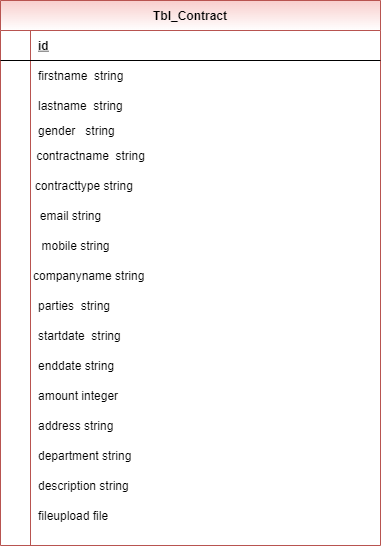

The diagram above was exported from draw.io. Its source (the exported page's mxGraphModel, read from the mxfile embedded in the PNG):
<mxGraphModel dx="868" dy="450" grid="1" gridSize="10" guides="1" tooltips="1" connect="1" arrows="1" fold="1" page="1" pageScale="1" pageWidth="850" pageHeight="1100" math="0" shadow="0">
  <root>
    <mxCell id="0" />
    <mxCell id="1" parent="0" />
    <mxCell id="GZ1Lj8-8_mIlAE937C9Z-1" value="Tbl_Contract" style="shape=table;startSize=30;container=1;collapsible=1;childLayout=tableLayout;fixedRows=1;rowLines=0;fontStyle=1;align=center;resizeLast=1;fillColor=#f8cecc;strokeColor=#b85450;gradientColor=#ffffff;" parent="1" vertex="1">
      <mxGeometry x="190" y="25" width="380" height="545" as="geometry" />
    </mxCell>
    <mxCell id="GZ1Lj8-8_mIlAE937C9Z-2" value="" style="shape=partialRectangle;collapsible=0;dropTarget=0;pointerEvents=0;fillColor=none;top=0;left=0;bottom=1;right=0;points=[[0,0.5],[1,0.5]];portConstraint=eastwest;" parent="GZ1Lj8-8_mIlAE937C9Z-1" vertex="1">
      <mxGeometry y="30" width="380" height="30" as="geometry" />
    </mxCell>
    <mxCell id="GZ1Lj8-8_mIlAE937C9Z-3" value="" style="shape=partialRectangle;connectable=0;fillColor=none;top=0;left=0;bottom=0;right=0;fontStyle=1;overflow=hidden;" parent="GZ1Lj8-8_mIlAE937C9Z-2" vertex="1">
      <mxGeometry width="30" height="30" as="geometry">
        <mxRectangle width="30" height="30" as="alternateBounds" />
      </mxGeometry>
    </mxCell>
    <mxCell id="GZ1Lj8-8_mIlAE937C9Z-4" value="id" style="shape=partialRectangle;connectable=0;fillColor=none;top=0;left=0;bottom=0;right=0;align=left;spacingLeft=6;fontStyle=5;overflow=hidden;" parent="GZ1Lj8-8_mIlAE937C9Z-2" vertex="1">
      <mxGeometry x="30" width="350" height="30" as="geometry">
        <mxRectangle width="350" height="30" as="alternateBounds" />
      </mxGeometry>
    </mxCell>
    <mxCell id="GZ1Lj8-8_mIlAE937C9Z-5" value="" style="shape=partialRectangle;collapsible=0;dropTarget=0;pointerEvents=0;fillColor=none;top=0;left=0;bottom=0;right=0;points=[[0,0.5],[1,0.5]];portConstraint=eastwest;" parent="GZ1Lj8-8_mIlAE937C9Z-1" vertex="1">
      <mxGeometry y="60" width="380" height="30" as="geometry" />
    </mxCell>
    <mxCell id="GZ1Lj8-8_mIlAE937C9Z-6" value="" style="shape=partialRectangle;connectable=0;fillColor=none;top=0;left=0;bottom=0;right=0;editable=1;overflow=hidden;" parent="GZ1Lj8-8_mIlAE937C9Z-5" vertex="1">
      <mxGeometry width="30" height="30" as="geometry">
        <mxRectangle width="30" height="30" as="alternateBounds" />
      </mxGeometry>
    </mxCell>
    <mxCell id="GZ1Lj8-8_mIlAE937C9Z-7" value="firstname  string" style="shape=partialRectangle;connectable=0;fillColor=none;top=0;left=0;bottom=0;right=0;align=left;spacingLeft=6;overflow=hidden;" parent="GZ1Lj8-8_mIlAE937C9Z-5" vertex="1">
      <mxGeometry x="30" width="350" height="30" as="geometry">
        <mxRectangle width="350" height="30" as="alternateBounds" />
      </mxGeometry>
    </mxCell>
    <mxCell id="GZ1Lj8-8_mIlAE937C9Z-8" value="" style="shape=partialRectangle;collapsible=0;dropTarget=0;pointerEvents=0;fillColor=none;top=0;left=0;bottom=0;right=0;points=[[0,0.5],[1,0.5]];portConstraint=eastwest;" parent="GZ1Lj8-8_mIlAE937C9Z-1" vertex="1">
      <mxGeometry y="90" width="380" height="30" as="geometry" />
    </mxCell>
    <mxCell id="GZ1Lj8-8_mIlAE937C9Z-9" value="" style="shape=partialRectangle;connectable=0;fillColor=none;top=0;left=0;bottom=0;right=0;editable=1;overflow=hidden;" parent="GZ1Lj8-8_mIlAE937C9Z-8" vertex="1">
      <mxGeometry width="30" height="30" as="geometry">
        <mxRectangle width="30" height="30" as="alternateBounds" />
      </mxGeometry>
    </mxCell>
    <mxCell id="GZ1Lj8-8_mIlAE937C9Z-10" value="lastname  string" style="shape=partialRectangle;connectable=0;fillColor=none;top=0;left=0;bottom=0;right=0;align=left;spacingLeft=6;overflow=hidden;" parent="GZ1Lj8-8_mIlAE937C9Z-8" vertex="1">
      <mxGeometry x="30" width="350" height="30" as="geometry">
        <mxRectangle width="350" height="30" as="alternateBounds" />
      </mxGeometry>
    </mxCell>
    <mxCell id="GZ1Lj8-8_mIlAE937C9Z-11" value="" style="shape=partialRectangle;collapsible=0;dropTarget=0;pointerEvents=0;fillColor=none;top=0;left=0;bottom=0;right=0;points=[[0,0.5],[1,0.5]];portConstraint=eastwest;" parent="GZ1Lj8-8_mIlAE937C9Z-1" vertex="1">
      <mxGeometry y="120" width="380" height="20" as="geometry" />
    </mxCell>
    <mxCell id="GZ1Lj8-8_mIlAE937C9Z-12" value="" style="shape=partialRectangle;connectable=0;fillColor=none;top=0;left=0;bottom=0;right=0;editable=1;overflow=hidden;" parent="GZ1Lj8-8_mIlAE937C9Z-11" vertex="1">
      <mxGeometry width="30" height="20" as="geometry">
        <mxRectangle width="30" height="20" as="alternateBounds" />
      </mxGeometry>
    </mxCell>
    <mxCell id="GZ1Lj8-8_mIlAE937C9Z-13" value="gender   string " style="shape=partialRectangle;connectable=0;fillColor=none;top=0;left=0;bottom=0;right=0;align=left;spacingLeft=6;overflow=hidden;" parent="GZ1Lj8-8_mIlAE937C9Z-11" vertex="1">
      <mxGeometry x="30" width="350" height="20" as="geometry">
        <mxRectangle width="350" height="20" as="alternateBounds" />
      </mxGeometry>
    </mxCell>
    <mxCell id="AICB1BnZZJySXqrVijWE-2" value="contractname&amp;nbsp; string" style="text;html=1;align=center;verticalAlign=middle;resizable=0;points=[];autosize=1;strokeColor=none;fillColor=none;" parent="1" vertex="1">
      <mxGeometry x="220" y="170" width="120" height="20" as="geometry" />
    </mxCell>
    <mxCell id="AICB1BnZZJySXqrVijWE-6" value="contracttype string&amp;nbsp;" style="text;html=1;align=center;verticalAlign=middle;resizable=0;points=[];autosize=1;strokeColor=none;fillColor=none;" parent="1" vertex="1">
      <mxGeometry x="215" y="200" width="120" height="20" as="geometry" />
    </mxCell>
    <mxCell id="AICB1BnZZJySXqrVijWE-11" value="email string" style="text;html=1;align=center;verticalAlign=middle;resizable=0;points=[];autosize=1;strokeColor=none;fillColor=none;" parent="1" vertex="1">
      <mxGeometry x="220" y="230" width="80" height="20" as="geometry" />
    </mxCell>
    <mxCell id="AICB1BnZZJySXqrVijWE-12" value="mobile string" style="text;html=1;align=center;verticalAlign=middle;resizable=0;points=[];autosize=1;strokeColor=none;fillColor=none;" parent="1" vertex="1">
      <mxGeometry x="225" y="260" width="80" height="20" as="geometry" />
    </mxCell>
    <mxCell id="AICB1BnZZJySXqrVijWE-13" value="companyname string" style="shape=partialRectangle;connectable=0;fillColor=none;top=0;left=0;bottom=0;right=0;align=left;spacingLeft=6;overflow=hidden;" parent="1" vertex="1">
      <mxGeometry x="215" y="290" width="220" height="20" as="geometry">
        <mxRectangle width="220" height="20" as="alternateBounds" />
      </mxGeometry>
    </mxCell>
    <mxCell id="AICB1BnZZJySXqrVijWE-15" value="parties  string" style="shape=partialRectangle;connectable=0;fillColor=none;top=0;left=0;bottom=0;right=0;align=left;spacingLeft=6;overflow=hidden;" parent="1" vertex="1">
      <mxGeometry x="220" y="320" width="220" height="20" as="geometry">
        <mxRectangle width="220" height="20" as="alternateBounds" />
      </mxGeometry>
    </mxCell>
    <mxCell id="AICB1BnZZJySXqrVijWE-16" value="startdate  string" style="shape=partialRectangle;connectable=0;fillColor=none;top=0;left=0;bottom=0;right=0;align=left;spacingLeft=6;overflow=hidden;" parent="1" vertex="1">
      <mxGeometry x="220" y="350" width="220" height="20" as="geometry">
        <mxRectangle width="220" height="20" as="alternateBounds" />
      </mxGeometry>
    </mxCell>
    <mxCell id="AICB1BnZZJySXqrVijWE-17" value="enddate string" style="shape=partialRectangle;connectable=0;fillColor=none;top=0;left=0;bottom=0;right=0;align=left;spacingLeft=6;overflow=hidden;" parent="1" vertex="1">
      <mxGeometry x="220" y="380" width="220" height="20" as="geometry">
        <mxRectangle width="220" height="20" as="alternateBounds" />
      </mxGeometry>
    </mxCell>
    <mxCell id="AICB1BnZZJySXqrVijWE-18" value="amount integer" style="shape=partialRectangle;connectable=0;fillColor=none;top=0;left=0;bottom=0;right=0;align=left;spacingLeft=6;overflow=hidden;" parent="1" vertex="1">
      <mxGeometry x="220" y="410" width="220" height="20" as="geometry">
        <mxRectangle width="220" height="20" as="alternateBounds" />
      </mxGeometry>
    </mxCell>
    <mxCell id="AICB1BnZZJySXqrVijWE-19" value="address string" style="shape=partialRectangle;connectable=0;fillColor=none;top=0;left=0;bottom=0;right=0;align=left;spacingLeft=6;overflow=hidden;" parent="1" vertex="1">
      <mxGeometry x="220" y="440" width="220" height="20" as="geometry">
        <mxRectangle width="220" height="20" as="alternateBounds" />
      </mxGeometry>
    </mxCell>
    <mxCell id="AICB1BnZZJySXqrVijWE-20" value="department string" style="shape=partialRectangle;connectable=0;fillColor=none;top=0;left=0;bottom=0;right=0;align=left;spacingLeft=6;overflow=hidden;" parent="1" vertex="1">
      <mxGeometry x="220" y="470" width="220" height="20" as="geometry">
        <mxRectangle width="220" height="20" as="alternateBounds" />
      </mxGeometry>
    </mxCell>
    <mxCell id="AICB1BnZZJySXqrVijWE-21" value="fileupload file" style="shape=partialRectangle;connectable=0;fillColor=none;top=0;left=0;bottom=0;right=0;align=left;spacingLeft=6;overflow=hidden;" parent="1" vertex="1">
      <mxGeometry x="220" y="530" width="220" height="20" as="geometry">
        <mxRectangle width="220" height="20" as="alternateBounds" />
      </mxGeometry>
    </mxCell>
    <mxCell id="AICB1BnZZJySXqrVijWE-22" value="description string" style="shape=partialRectangle;connectable=0;fillColor=none;top=0;left=0;bottom=0;right=0;align=left;spacingLeft=6;overflow=hidden;" parent="1" vertex="1">
      <mxGeometry x="220" y="500" width="220" height="20" as="geometry">
        <mxRectangle width="220" height="20" as="alternateBounds" />
      </mxGeometry>
    </mxCell>
  </root>
</mxGraphModel>